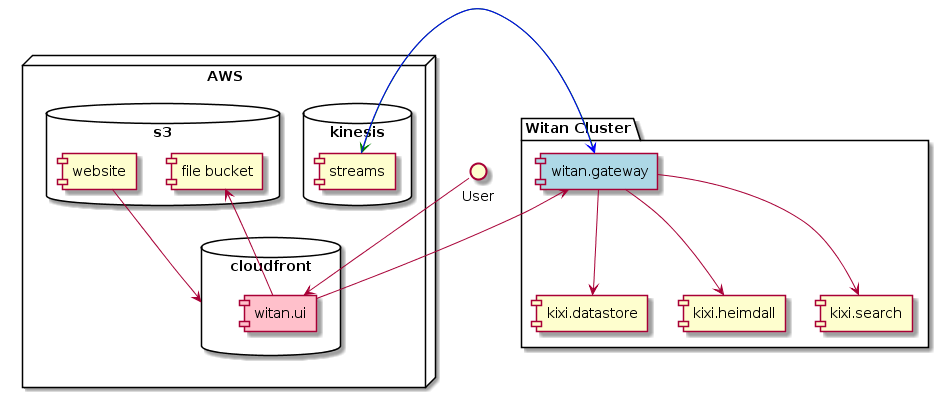

The diagram above was rendered by PlantUML. Its source (embedded in the PNG):
@startuml
package "Witan Cluster" {
  [kixi.datastore]
  [kixi.heimdall]
  [kixi.search]
  [witan.gateway] #LightBlue
}

node "AWS" {

database "cloudfront" {
  [witan.ui] #Pink
}

database "kinesis" {
  [streams]
}

database "s3" {
  [file bucket]
  [website]
}
}

User --> [witan.ui]
[witan.ui] --> [witan.gateway]
[witan.gateway] --> [streams] #Green
[witan.gateway] --> [kixi.datastore]
[witan.gateway] --> [kixi.heimdall]
[witan.gateway] --> [kixi.search]
[streams] -> [witan.gateway] #Blue
[witan.ui] -> [file bucket]
[website] --> cloudfront
@enduml